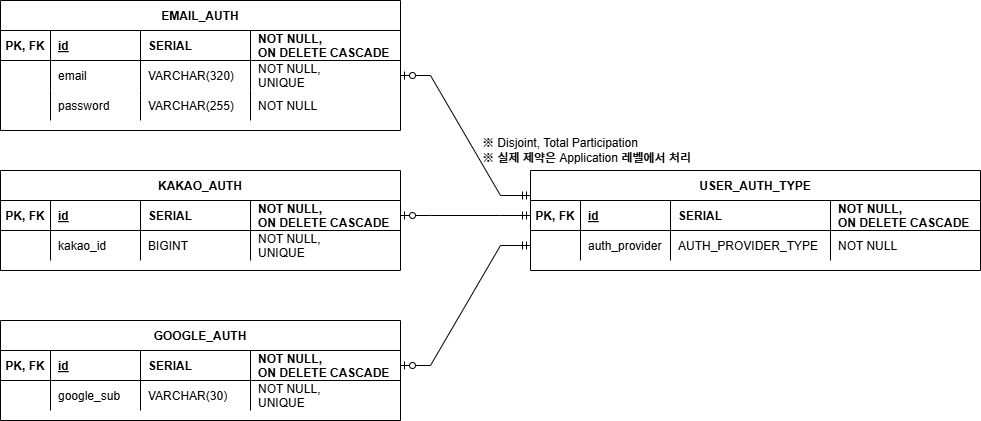

The diagram above was exported from draw.io. Its source (the exported page's mxGraphModel, read from the mxfile embedded in the PNG):
<mxGraphModel dx="1208" dy="1307" grid="1" gridSize="10" guides="1" tooltips="1" connect="1" arrows="1" fold="1" page="1" pageScale="1" pageWidth="850" pageHeight="1100" math="0" shadow="0" extFonts="Permanent Marker^https://fonts.googleapis.com/css?family=Permanent+Marker">
  <root>
    <mxCell id="0" />
    <mxCell id="1" parent="0" />
    <mxCell id="2" value="USER_AUTH_TYPE" style="shape=table;startSize=30;container=1;collapsible=1;childLayout=tableLayout;fixedRows=1;rowLines=0;fontStyle=1;align=center;resizeLast=1;" vertex="1" parent="1">
      <mxGeometry x="570" y="210" width="450" height="100" as="geometry" />
    </mxCell>
    <mxCell id="3" value="" style="shape=partialRectangle;collapsible=0;dropTarget=0;pointerEvents=0;fillColor=none;points=[[0,0.5],[1,0.5]];portConstraint=eastwest;top=0;left=0;right=0;bottom=1;" vertex="1" parent="2">
      <mxGeometry y="30" width="450" height="30" as="geometry" />
    </mxCell>
    <mxCell id="4" value="PK, FK" style="shape=partialRectangle;overflow=hidden;connectable=0;fillColor=none;top=0;left=0;bottom=0;right=0;fontStyle=1;" vertex="1" parent="3">
      <mxGeometry width="50" height="30" as="geometry">
        <mxRectangle width="50" height="30" as="alternateBounds" />
      </mxGeometry>
    </mxCell>
    <mxCell id="5" value="id" style="shape=partialRectangle;overflow=hidden;connectable=0;fillColor=none;top=0;left=0;bottom=0;right=0;align=left;spacingLeft=6;fontStyle=5;" vertex="1" parent="3">
      <mxGeometry x="50" width="90" height="30" as="geometry">
        <mxRectangle width="90" height="30" as="alternateBounds" />
      </mxGeometry>
    </mxCell>
    <mxCell id="6" value="SERIAL" style="shape=partialRectangle;overflow=hidden;connectable=0;fillColor=none;top=0;left=0;bottom=0;right=0;align=left;spacingLeft=6;fontStyle=1;" vertex="1" parent="3">
      <mxGeometry x="140" width="160" height="30" as="geometry">
        <mxRectangle width="160" height="30" as="alternateBounds" />
      </mxGeometry>
    </mxCell>
    <mxCell id="7" value="NOT NULL,&#10;ON DELETE CASCADE" style="shape=partialRectangle;overflow=hidden;connectable=0;fillColor=none;top=0;left=0;bottom=0;right=0;align=left;spacingLeft=6;fontStyle=1;" vertex="1" parent="3">
      <mxGeometry x="300" width="150" height="30" as="geometry">
        <mxRectangle width="150" height="30" as="alternateBounds" />
      </mxGeometry>
    </mxCell>
    <mxCell id="8" value="" style="shape=partialRectangle;collapsible=0;dropTarget=0;pointerEvents=0;fillColor=none;points=[[0,0.5],[1,0.5]];portConstraint=eastwest;top=0;left=0;right=0;bottom=0;" vertex="1" parent="2">
      <mxGeometry y="60" width="450" height="30" as="geometry" />
    </mxCell>
    <mxCell id="9" value="" style="shape=partialRectangle;overflow=hidden;connectable=0;fillColor=none;top=0;left=0;bottom=0;right=0;" vertex="1" parent="8">
      <mxGeometry width="50" height="30" as="geometry">
        <mxRectangle width="50" height="30" as="alternateBounds" />
      </mxGeometry>
    </mxCell>
    <mxCell id="10" value="auth_provider" style="shape=partialRectangle;overflow=hidden;connectable=0;fillColor=none;top=0;left=0;bottom=0;right=0;align=left;spacingLeft=6;" vertex="1" parent="8">
      <mxGeometry x="50" width="90" height="30" as="geometry">
        <mxRectangle width="90" height="30" as="alternateBounds" />
      </mxGeometry>
    </mxCell>
    <mxCell id="11" value="AUTH_PROVIDER_TYPE" style="shape=partialRectangle;overflow=hidden;connectable=0;fillColor=none;top=0;left=0;bottom=0;right=0;align=left;spacingLeft=6;" vertex="1" parent="8">
      <mxGeometry x="140" width="160" height="30" as="geometry">
        <mxRectangle width="160" height="30" as="alternateBounds" />
      </mxGeometry>
    </mxCell>
    <mxCell id="12" value="NOT NULL" style="shape=partialRectangle;overflow=hidden;connectable=0;fillColor=none;top=0;left=0;bottom=0;right=0;align=left;spacingLeft=6;" vertex="1" parent="8">
      <mxGeometry x="300" width="150" height="30" as="geometry">
        <mxRectangle width="150" height="30" as="alternateBounds" />
      </mxGeometry>
    </mxCell>
    <mxCell id="13" value="EMAIL_AUTH" style="shape=table;startSize=30;container=1;collapsible=1;childLayout=tableLayout;fixedRows=1;rowLines=0;fontStyle=1;align=center;resizeLast=1;" vertex="1" parent="1">
      <mxGeometry x="40" y="40" width="400" height="130" as="geometry" />
    </mxCell>
    <mxCell id="14" value="" style="shape=partialRectangle;collapsible=0;dropTarget=0;pointerEvents=0;fillColor=none;points=[[0,0.5],[1,0.5]];portConstraint=eastwest;top=0;left=0;right=0;bottom=1;" vertex="1" parent="13">
      <mxGeometry y="30" width="400" height="30" as="geometry" />
    </mxCell>
    <mxCell id="15" value="PK, FK" style="shape=partialRectangle;overflow=hidden;connectable=0;fillColor=none;top=0;left=0;bottom=0;right=0;fontStyle=1;" vertex="1" parent="14">
      <mxGeometry width="50" height="30" as="geometry">
        <mxRectangle width="50" height="30" as="alternateBounds" />
      </mxGeometry>
    </mxCell>
    <mxCell id="16" value="id" style="shape=partialRectangle;overflow=hidden;connectable=0;fillColor=none;top=0;left=0;bottom=0;right=0;align=left;spacingLeft=6;fontStyle=5;" vertex="1" parent="14">
      <mxGeometry x="50" width="90" height="30" as="geometry">
        <mxRectangle width="90" height="30" as="alternateBounds" />
      </mxGeometry>
    </mxCell>
    <mxCell id="17" value="SERIAL" style="shape=partialRectangle;overflow=hidden;connectable=0;fillColor=none;top=0;left=0;bottom=0;right=0;align=left;spacingLeft=6;fontStyle=1;" vertex="1" parent="14">
      <mxGeometry x="140" width="110" height="30" as="geometry">
        <mxRectangle width="110" height="30" as="alternateBounds" />
      </mxGeometry>
    </mxCell>
    <mxCell id="18" value="NOT NULL,&#10;ON DELETE CASCADE" style="shape=partialRectangle;overflow=hidden;connectable=0;fillColor=none;top=0;left=0;bottom=0;right=0;align=left;spacingLeft=6;fontStyle=1;" vertex="1" parent="14">
      <mxGeometry x="250" width="150" height="30" as="geometry">
        <mxRectangle width="150" height="30" as="alternateBounds" />
      </mxGeometry>
    </mxCell>
    <mxCell id="19" value="" style="shape=partialRectangle;collapsible=0;dropTarget=0;pointerEvents=0;fillColor=none;points=[[0,0.5],[1,0.5]];portConstraint=eastwest;top=0;left=0;right=0;bottom=0;" vertex="1" parent="13">
      <mxGeometry y="60" width="400" height="30" as="geometry" />
    </mxCell>
    <mxCell id="20" value="" style="shape=partialRectangle;overflow=hidden;connectable=0;fillColor=none;top=0;left=0;bottom=0;right=0;" vertex="1" parent="19">
      <mxGeometry width="50" height="30" as="geometry">
        <mxRectangle width="50" height="30" as="alternateBounds" />
      </mxGeometry>
    </mxCell>
    <mxCell id="21" value="email" style="shape=partialRectangle;overflow=hidden;connectable=0;fillColor=none;top=0;left=0;bottom=0;right=0;align=left;spacingLeft=6;" vertex="1" parent="19">
      <mxGeometry x="50" width="90" height="30" as="geometry">
        <mxRectangle width="90" height="30" as="alternateBounds" />
      </mxGeometry>
    </mxCell>
    <mxCell id="22" value="VARCHAR(320)" style="shape=partialRectangle;overflow=hidden;connectable=0;fillColor=none;top=0;left=0;bottom=0;right=0;align=left;spacingLeft=6;" vertex="1" parent="19">
      <mxGeometry x="140" width="110" height="30" as="geometry">
        <mxRectangle width="110" height="30" as="alternateBounds" />
      </mxGeometry>
    </mxCell>
    <mxCell id="23" value="NOT NULL,&#10;UNIQUE" style="shape=partialRectangle;overflow=hidden;connectable=0;fillColor=none;top=0;left=0;bottom=0;right=0;align=left;spacingLeft=6;" vertex="1" parent="19">
      <mxGeometry x="250" width="150" height="30" as="geometry">
        <mxRectangle width="150" height="30" as="alternateBounds" />
      </mxGeometry>
    </mxCell>
    <mxCell id="24" value="" style="shape=partialRectangle;collapsible=0;dropTarget=0;pointerEvents=0;fillColor=none;points=[[0,0.5],[1,0.5]];portConstraint=eastwest;top=0;left=0;right=0;bottom=0;" vertex="1" parent="13">
      <mxGeometry y="90" width="400" height="30" as="geometry" />
    </mxCell>
    <mxCell id="25" value="" style="shape=partialRectangle;overflow=hidden;connectable=0;fillColor=none;top=0;left=0;bottom=0;right=0;" vertex="1" parent="24">
      <mxGeometry width="50" height="30" as="geometry">
        <mxRectangle width="50" height="30" as="alternateBounds" />
      </mxGeometry>
    </mxCell>
    <mxCell id="26" value="password" style="shape=partialRectangle;overflow=hidden;connectable=0;fillColor=none;top=0;left=0;bottom=0;right=0;align=left;spacingLeft=6;" vertex="1" parent="24">
      <mxGeometry x="50" width="90" height="30" as="geometry">
        <mxRectangle width="90" height="30" as="alternateBounds" />
      </mxGeometry>
    </mxCell>
    <mxCell id="27" value="VARCHAR(255)" style="shape=partialRectangle;overflow=hidden;connectable=0;fillColor=none;top=0;left=0;bottom=0;right=0;align=left;spacingLeft=6;" vertex="1" parent="24">
      <mxGeometry x="140" width="110" height="30" as="geometry">
        <mxRectangle width="110" height="30" as="alternateBounds" />
      </mxGeometry>
    </mxCell>
    <mxCell id="28" value="NOT NULL" style="shape=partialRectangle;overflow=hidden;connectable=0;fillColor=none;top=0;left=0;bottom=0;right=0;align=left;spacingLeft=6;" vertex="1" parent="24">
      <mxGeometry x="250" width="150" height="30" as="geometry">
        <mxRectangle width="150" height="30" as="alternateBounds" />
      </mxGeometry>
    </mxCell>
    <mxCell id="29" value="KAKAO_AUTH" style="shape=table;startSize=30;container=1;collapsible=1;childLayout=tableLayout;fixedRows=1;rowLines=0;fontStyle=1;align=center;resizeLast=1;" vertex="1" parent="1">
      <mxGeometry x="40" y="210" width="400" height="100" as="geometry" />
    </mxCell>
    <mxCell id="30" value="" style="shape=partialRectangle;collapsible=0;dropTarget=0;pointerEvents=0;fillColor=none;points=[[0,0.5],[1,0.5]];portConstraint=eastwest;top=0;left=0;right=0;bottom=1;" vertex="1" parent="29">
      <mxGeometry y="30" width="400" height="30" as="geometry" />
    </mxCell>
    <mxCell id="31" value="PK, FK" style="shape=partialRectangle;overflow=hidden;connectable=0;fillColor=none;top=0;left=0;bottom=0;right=0;fontStyle=1;" vertex="1" parent="30">
      <mxGeometry width="50" height="30" as="geometry">
        <mxRectangle width="50" height="30" as="alternateBounds" />
      </mxGeometry>
    </mxCell>
    <mxCell id="32" value="id" style="shape=partialRectangle;overflow=hidden;connectable=0;fillColor=none;top=0;left=0;bottom=0;right=0;align=left;spacingLeft=6;fontStyle=5;" vertex="1" parent="30">
      <mxGeometry x="50" width="90" height="30" as="geometry">
        <mxRectangle width="90" height="30" as="alternateBounds" />
      </mxGeometry>
    </mxCell>
    <mxCell id="33" value="SERIAL" style="shape=partialRectangle;overflow=hidden;connectable=0;fillColor=none;top=0;left=0;bottom=0;right=0;align=left;spacingLeft=6;fontStyle=1;" vertex="1" parent="30">
      <mxGeometry x="140" width="110" height="30" as="geometry">
        <mxRectangle width="110" height="30" as="alternateBounds" />
      </mxGeometry>
    </mxCell>
    <mxCell id="34" value="NOT NULL,&#10;ON DELETE CASCADE" style="shape=partialRectangle;overflow=hidden;connectable=0;fillColor=none;top=0;left=0;bottom=0;right=0;align=left;spacingLeft=6;fontStyle=1;" vertex="1" parent="30">
      <mxGeometry x="250" width="150" height="30" as="geometry">
        <mxRectangle width="150" height="30" as="alternateBounds" />
      </mxGeometry>
    </mxCell>
    <mxCell id="35" value="" style="shape=partialRectangle;collapsible=0;dropTarget=0;pointerEvents=0;fillColor=none;points=[[0,0.5],[1,0.5]];portConstraint=eastwest;top=0;left=0;right=0;bottom=0;" vertex="1" parent="29">
      <mxGeometry y="60" width="400" height="30" as="geometry" />
    </mxCell>
    <mxCell id="36" value="" style="shape=partialRectangle;overflow=hidden;connectable=0;fillColor=none;top=0;left=0;bottom=0;right=0;" vertex="1" parent="35">
      <mxGeometry width="50" height="30" as="geometry">
        <mxRectangle width="50" height="30" as="alternateBounds" />
      </mxGeometry>
    </mxCell>
    <mxCell id="37" value="kakao_id" style="shape=partialRectangle;overflow=hidden;connectable=0;fillColor=none;top=0;left=0;bottom=0;right=0;align=left;spacingLeft=6;" vertex="1" parent="35">
      <mxGeometry x="50" width="90" height="30" as="geometry">
        <mxRectangle width="90" height="30" as="alternateBounds" />
      </mxGeometry>
    </mxCell>
    <mxCell id="38" value="BIGINT" style="shape=partialRectangle;overflow=hidden;connectable=0;fillColor=none;top=0;left=0;bottom=0;right=0;align=left;spacingLeft=6;" vertex="1" parent="35">
      <mxGeometry x="140" width="110" height="30" as="geometry">
        <mxRectangle width="110" height="30" as="alternateBounds" />
      </mxGeometry>
    </mxCell>
    <mxCell id="39" value="NOT NULL,&#10;UNIQUE" style="shape=partialRectangle;overflow=hidden;connectable=0;fillColor=none;top=0;left=0;bottom=0;right=0;align=left;spacingLeft=6;" vertex="1" parent="35">
      <mxGeometry x="250" width="150" height="30" as="geometry">
        <mxRectangle width="150" height="30" as="alternateBounds" />
      </mxGeometry>
    </mxCell>
    <mxCell id="40" value="GOOGLE_AUTH" style="shape=table;startSize=30;container=1;collapsible=1;childLayout=tableLayout;fixedRows=1;rowLines=0;fontStyle=1;align=center;resizeLast=1;" vertex="1" parent="1">
      <mxGeometry x="40" y="360" width="400" height="100" as="geometry" />
    </mxCell>
    <mxCell id="41" value="" style="shape=partialRectangle;collapsible=0;dropTarget=0;pointerEvents=0;fillColor=none;points=[[0,0.5],[1,0.5]];portConstraint=eastwest;top=0;left=0;right=0;bottom=1;" vertex="1" parent="40">
      <mxGeometry y="30" width="400" height="30" as="geometry" />
    </mxCell>
    <mxCell id="42" value="PK, FK" style="shape=partialRectangle;overflow=hidden;connectable=0;fillColor=none;top=0;left=0;bottom=0;right=0;fontStyle=1;" vertex="1" parent="41">
      <mxGeometry width="50" height="30" as="geometry">
        <mxRectangle width="50" height="30" as="alternateBounds" />
      </mxGeometry>
    </mxCell>
    <mxCell id="43" value="id" style="shape=partialRectangle;overflow=hidden;connectable=0;fillColor=none;top=0;left=0;bottom=0;right=0;align=left;spacingLeft=6;fontStyle=5;" vertex="1" parent="41">
      <mxGeometry x="50" width="90" height="30" as="geometry">
        <mxRectangle width="90" height="30" as="alternateBounds" />
      </mxGeometry>
    </mxCell>
    <mxCell id="44" value="SERIAL" style="shape=partialRectangle;overflow=hidden;connectable=0;fillColor=none;top=0;left=0;bottom=0;right=0;align=left;spacingLeft=6;fontStyle=1;" vertex="1" parent="41">
      <mxGeometry x="140" width="110" height="30" as="geometry">
        <mxRectangle width="110" height="30" as="alternateBounds" />
      </mxGeometry>
    </mxCell>
    <mxCell id="45" value="NOT NULL,&#10;ON DELETE CASCADE" style="shape=partialRectangle;overflow=hidden;connectable=0;fillColor=none;top=0;left=0;bottom=0;right=0;align=left;spacingLeft=6;fontStyle=1;" vertex="1" parent="41">
      <mxGeometry x="250" width="150" height="30" as="geometry">
        <mxRectangle width="150" height="30" as="alternateBounds" />
      </mxGeometry>
    </mxCell>
    <mxCell id="46" value="" style="shape=partialRectangle;collapsible=0;dropTarget=0;pointerEvents=0;fillColor=none;points=[[0,0.5],[1,0.5]];portConstraint=eastwest;top=0;left=0;right=0;bottom=0;" vertex="1" parent="40">
      <mxGeometry y="60" width="400" height="30" as="geometry" />
    </mxCell>
    <mxCell id="47" value="" style="shape=partialRectangle;overflow=hidden;connectable=0;fillColor=none;top=0;left=0;bottom=0;right=0;" vertex="1" parent="46">
      <mxGeometry width="50" height="30" as="geometry">
        <mxRectangle width="50" height="30" as="alternateBounds" />
      </mxGeometry>
    </mxCell>
    <mxCell id="48" value="google_sub" style="shape=partialRectangle;overflow=hidden;connectable=0;fillColor=none;top=0;left=0;bottom=0;right=0;align=left;spacingLeft=6;" vertex="1" parent="46">
      <mxGeometry x="50" width="90" height="30" as="geometry">
        <mxRectangle width="90" height="30" as="alternateBounds" />
      </mxGeometry>
    </mxCell>
    <mxCell id="49" value="VARCHAR(30)" style="shape=partialRectangle;overflow=hidden;connectable=0;fillColor=none;top=0;left=0;bottom=0;right=0;align=left;spacingLeft=6;" vertex="1" parent="46">
      <mxGeometry x="140" width="110" height="30" as="geometry">
        <mxRectangle width="110" height="30" as="alternateBounds" />
      </mxGeometry>
    </mxCell>
    <mxCell id="50" value="NOT NULL,&#10;UNIQUE" style="shape=partialRectangle;overflow=hidden;connectable=0;fillColor=none;top=0;left=0;bottom=0;right=0;align=left;spacingLeft=6;" vertex="1" parent="46">
      <mxGeometry x="250" width="150" height="30" as="geometry">
        <mxRectangle width="150" height="30" as="alternateBounds" />
      </mxGeometry>
    </mxCell>
    <mxCell id="51" value="" style="edgeStyle=entityRelationEdgeStyle;fontSize=12;html=1;endArrow=ERzeroToOne;startArrow=ERmandOne;rounded=0;entryX=1;entryY=0.5;entryDx=0;entryDy=0;exitX=0;exitY=0.25;exitDx=0;exitDy=0;" edge="1" source="2" target="19" parent="1">
      <mxGeometry width="100" height="100" relative="1" as="geometry">
        <mxPoint x="-220" y="480" as="sourcePoint" />
        <mxPoint x="-120" y="380" as="targetPoint" />
      </mxGeometry>
    </mxCell>
    <mxCell id="52" value="" style="edgeStyle=entityRelationEdgeStyle;fontSize=12;html=1;endArrow=ERzeroToOne;startArrow=ERmandOne;rounded=0;entryX=1;entryY=0.5;entryDx=0;entryDy=0;exitX=0;exitY=0.5;exitDx=0;exitDy=0;" edge="1" source="3" target="30" parent="1">
      <mxGeometry width="100" height="100" relative="1" as="geometry">
        <mxPoint x="610" y="460" as="sourcePoint" />
        <mxPoint x="480" y="340" as="targetPoint" />
      </mxGeometry>
    </mxCell>
    <mxCell id="53" value="" style="edgeStyle=entityRelationEdgeStyle;fontSize=12;html=1;endArrow=ERzeroToOne;startArrow=ERmandOne;rounded=0;entryX=1;entryY=0.5;entryDx=0;entryDy=0;exitX=0;exitY=0.5;exitDx=0;exitDy=0;" edge="1" source="8" target="41" parent="1">
      <mxGeometry width="100" height="100" relative="1" as="geometry">
        <mxPoint x="640" y="470" as="sourcePoint" />
        <mxPoint x="510" y="350" as="targetPoint" />
      </mxGeometry>
    </mxCell>
    <mxCell id="54" value="&lt;div&gt;&lt;span style=&quot;background-color: transparent;&quot;&gt;※&lt;/span&gt;&lt;span style=&quot;background-color: transparent; color: light-dark(rgb(0, 0, 0), rgb(255, 255, 255));&quot;&gt;&amp;nbsp;Disjoint, Total Participation&lt;/span&gt;&lt;/div&gt;&lt;div&gt;※ 실제 제약은 Application 레벨에서 처리&lt;/div&gt;" style="text;html=1;align=left;verticalAlign=middle;whiteSpace=wrap;rounded=0;" vertex="1" parent="1">
      <mxGeometry x="520" y="160" width="230" height="60" as="geometry" />
    </mxCell>
  </root>
</mxGraphModel>